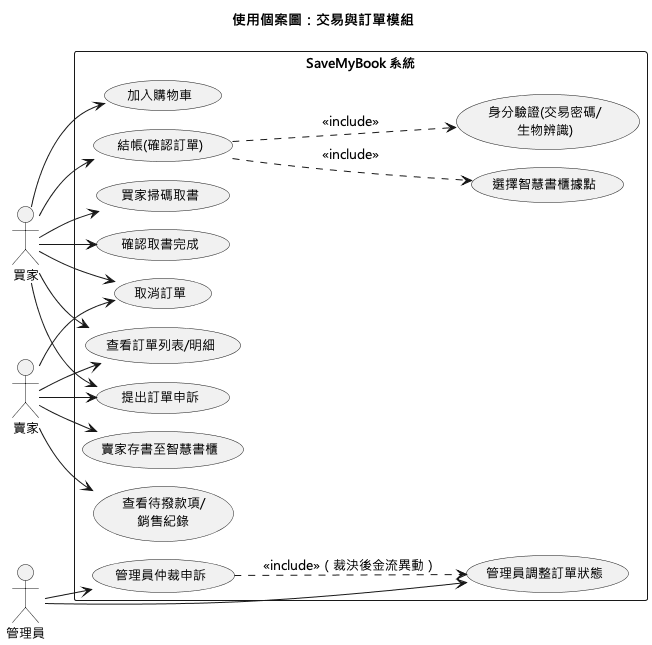

The diagram above was rendered by PlantUML. Its source (embedded in the PNG):
@startuml
!pragma layout smetana
skinparam defaultFontName "Microsoft JhengHei"
skinparam defaultFontSize 13
left to right direction
title 使用個案圖：交易與訂單模組

actor 買家 as Buyer
actor 賣家 as Seller
actor 管理員 as Admin

rectangle "SaveMyBook 系統" {
  usecase "加入購物車" as UC1
  usecase "結帳(確認訂單)" as UC2
  usecase "身分驗證(交易密碼/\n生物辨識)" as UC3
  usecase "查看訂單列表/明細" as UC4
  usecase "賣家存書至智慧書櫃" as UC5
  usecase "買家掃碼取書" as UC6
  usecase "確認取書完成" as UC7
  usecase "取消訂單" as UC8
  usecase "提出訂單申訴" as UC9
  usecase "查看待撥款項/\n銷售紀錄" as UC10
  usecase "管理員仲裁申訴" as UC11
  usecase "管理員調整訂單狀態" as UC12
  usecase "選擇智慧書櫃據點" as UC13
}

Buyer --> UC1
Buyer --> UC2
UC2 ..> UC3 : <<include>>
UC2 ..> UC13 : <<include>>
Buyer --> UC4
Buyer --> UC6
Buyer --> UC7
Buyer --> UC8
Buyer --> UC9

Seller --> UC5
Seller --> UC4
Seller --> UC8
Seller --> UC9
Seller --> UC10

Admin --> UC11
Admin --> UC12
UC11 ..> UC12 : <<include>>（裁決後金流異動）
@enduml